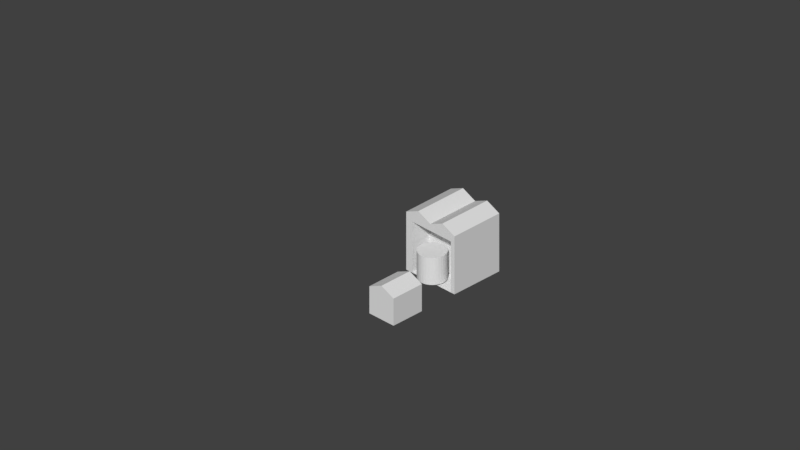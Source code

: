 # Source: steelmill.blend  (saved by Blender 2.79.0; exported with 4.5.12 LTS)
import bpy
from mathutils import Matrix  # noqa: F401  (used for matrix-valued properties, if any)

bpy.ops.wm.read_factory_settings(use_empty=True)
scene = bpy.context.scene
scene.name = 'Scene'

# ---- collections
col_collection_1 = bpy.data.collections.new('Collection 1'); scene.collection.children.link(col_collection_1)

# ---- world
world_world = bpy.data.worlds.new('World'); scene.world = world_world
world_world.color = (0.05088, 0.05088, 0.05088)
world_world.use_sun_shadow = False
world_world.sun_shadow_jitter_overblur = 0.0
world_world.cycles.sampling_method = 'MANUAL'

# ---- cameras
cam_camera = bpy.data.cameras.new('Camera')
cam_camera.type = 'ORTHO'
cam_camera.clip_end = 100.0
cam_camera.lens = 35.0
cam_camera.sensor_width = 32.0
cam_camera.sensor_height = 18.0
cam_camera.ortho_scale = 20.0
cam_camera.dof.focus_distance = 0.0
cam_camera.dof.aperture_fstop = 128.0

# ---- meshes
me_cube_002 = bpy.data.meshes.new('Cube.002')
me_cube_002.from_pydata([(1.0, -1.0, 0.4875), (-0.7048, -1.0, 0.4875), (0.1476, -1.0, 0.4875), (-0.4886, -1.0, 0.4875), (1.0, -1.0, -1.0), (1.0, -1.0, 0.6889), (1.0, 0.5814, -1.0), (1.0, 0.5814, 0.6889), (0.5738, -1.0, 0.8825), (0.5738, 0.5814, 0.8825), (-0.7048, -1.0, -1.0), (-0.7048, -1.0, 0.6889), (-0.7048, 0.5814, -1.0), (-0.7048, 0.5814, 0.6889), (0.1476, -1.0, -1.0), (0.1476, -1.0, 0.6889), (0.1476, 0.5814, -1.0), (0.1476, 0.5814, 0.6889), (-0.2786, -1.0, 0.8825), (-0.2786, 0.5814, 0.8825), (-0.4886, -1.0, -1.0), (0.8738, -1.0, 0.4875), (0.8738, -1.0, -1.0), (0.8738, -0.404, 0.4875), (0.1476, -0.404, 0.4875), (0.1476, -0.404, -1.0), (-0.4886, -0.404, -1.0), (-0.4886, -0.404, 0.4875), (0.8738, -0.404, -1.0), (0.08615, -0.4769, -0.9368), (0.08615, -0.4769, -0.1525), (0.1626, -0.4845, -0.9368), (0.1626, -0.4845, -0.1525), (0.2362, -0.5068, -0.9368), (0.2362, -0.5068, -0.1525), (0.304, -0.543, -0.9368), (0.304, -0.543, -0.1525), (0.3634, -0.5918, -0.9368), (0.3634, -0.5918, -0.1525), (0.4122, -0.6512, -0.9368), (0.4122, -0.6512, -0.1525), (0.4484, -0.719, -0.9368), (0.4484, -0.719, -0.1525), (0.4707, -0.7926, -0.9368), (0.4707, -0.7926, -0.1525), (0.4783, -0.8691, -0.9368), (0.4783, -0.8691, -0.1525), (0.4707, -0.9456, -0.9368), (0.4707, -0.9456, -0.1525), (0.4484, -1.019, -0.9368), (0.4484, -1.019, -0.1525), (0.4122, -1.087, -0.9368), (0.4122, -1.087, -0.1525), (0.3634, -1.146, -0.9368), (0.3634, -1.146, -0.1525), (0.304, -1.195, -0.9368), (0.304, -1.195, -0.1525), (0.2362, -1.231, -0.9368), (0.2362, -1.231, -0.1525), (0.1626, -1.254, -0.9368), (0.1626, -1.254, -0.1525), (0.08615, -1.261, -0.9368), (0.08615, -1.261, -0.1525), (0.009644, -1.254, -0.9368), (0.009644, -1.254, -0.1525), (-0.06392, -1.231, -0.9368), (-0.06392, -1.231, -0.1525), (-0.1317, -1.195, -0.9368), (-0.1317, -1.195, -0.1525), (-0.1911, -1.146, -0.9368), (-0.1911, -1.146, -0.1525), (-0.2399, -1.087, -0.9368), (-0.2399, -1.087, -0.1525), (-0.2761, -1.019, -0.9368), (-0.2761, -1.019, -0.1525), (-0.2985, -0.9456, -0.9368), (-0.2985, -0.9456, -0.1525), (-0.306, -0.8691, -0.9368), (-0.306, -0.8691, -0.1525), (-0.2985, -0.7926, -0.9368), (-0.2985, -0.7926, -0.1525), (-0.2761, -0.719, -0.9368), (-0.2761, -0.719, -0.1525), (-0.2399, -0.6512, -0.9368), (-0.2399, -0.6512, -0.1525), (-0.1911, -0.5918, -0.9368), (-0.1911, -0.5918, -0.1525), (-0.1317, -0.543, -0.9368), (-0.1317, -0.543, -0.1525), (-0.06392, -0.5068, -0.9368), (-0.06392, -0.5068, -0.1525), (0.009645, -0.4845, -0.9368), (0.009645, -0.4845, -0.1525)], [], [(15, 5, 8), (16, 17, 9, 7, 6), (6, 7, 5, 0, 4), (4, 0, 21, 22), (7, 9, 8, 5), (8, 9, 17, 15), (10, 1, 11, 13, 12), (12, 13, 19, 17, 16), (25, 24, 27, 26), (14, 22, 28, 25), (17, 19, 18, 15), (18, 19, 13, 11), (11, 15, 18), (2, 21, 0, 5, 15), (1, 3, 2, 15, 11), (20, 3, 1, 10), (21, 2, 24, 23), (28, 23, 24, 25), (3, 20, 26, 27), (2, 3, 27, 24), (22, 21, 23, 28), (20, 14, 25, 26), (29, 30, 32, 31), (31, 32, 34, 33), (33, 34, 36, 35), (35, 36, 38, 37), (37, 38, 40, 39), (39, 40, 42, 41), (41, 42, 44, 43), (43, 44, 46, 45), (45, 46, 48, 47), (47, 48, 50, 49), (49, 50, 52, 51), (51, 52, 54, 53), (53, 54, 56, 55), (55, 56, 58, 57), (57, 58, 60, 59), (59, 60, 62, 61), (61, 62, 64, 63), (63, 64, 66, 65), (65, 66, 68, 67), (67, 68, 70, 69), (69, 70, 72, 71), (71, 72, 74, 73), (73, 74, 76, 75), (75, 76, 78, 77), (77, 78, 80, 79), (79, 80, 82, 81), (81, 82, 84, 83), (83, 84, 86, 85), (85, 86, 88, 87), (87, 88, 90, 89), (32, 30, 92, 90, 88, 86, 84, 82, 80, 78, 76, 74, 72, 70, 68, 66, 64, 62, 60, 58, 56, 54, 52, 50, 48, 46, 44, 42, 40, 38, 36, 34), (89, 90, 92, 91), (91, 92, 30, 29), (29, 31, 33, 35, 37, 39, 41, 43, 45, 47, 49, 51, 53, 55, 57, 59, 61, 63, 65, 67, 69, 71, 73, 75, 77, 79, 81, 83, 85, 87, 89, 91)])
me_cube_002.use_remesh_preserve_volume = False
me_cube_002.use_remesh_preserve_attributes = False
me_cube_002.use_mirror_vertex_groups = False
me_cube_002.update()
me_cube_001 = bpy.data.meshes.new('Cube.001')
me_cube_001.from_pydata([(0.1476, -1.0, -1.0), (0.1476, -1.0, -0.2099), (0.1476, 0.0004191, -1.0), (0.1476, 0.0004191, -0.2099), (1.0, -1.0, -1.0), (1.0, -1.0, -0.2099), (1.0, 0.0004191, -1.0), (1.0, 0.0004191, -0.2099), (0.5738, -1.0, -0.01638), (0.5738, 0.0004191, -0.01638)], [], [(0, 1, 3, 2), (2, 3, 9, 7, 6), (6, 7, 5, 4), (4, 5, 8, 1, 0), (2, 6, 4, 0), (7, 9, 8, 5), (8, 9, 3, 1)])
me_cube_001.use_remesh_preserve_volume = False
me_cube_001.use_remesh_preserve_attributes = False
me_cube_001.use_mirror_vertex_groups = False
me_cube_001.update()

# ---- objects
ob_furnace = bpy.data.objects.new('Furnace', me_cube_002)
ob_building1 = bpy.data.objects.new('Building1', me_cube_001)
ob_camera = bpy.data.objects.new('Camera', cam_camera)
ob_empty = bpy.data.objects.new('Empty', None)

# ---- transforms, parenting, visibility, modifiers, constraints
ob_furnace.location = (2.831, -0.6225, 1.0)
ob_furnace.lineart.crease_threshold = 0.0
ob_building1.location = (2.831, -2.777, 1.0)
ob_building1.lineart.crease_threshold = 0.0
ob_camera.location = (7.251, -6.968, 5.744)
ob_camera.rotation_euler = (1.03, 0.0, 0.7854)
ob_camera.lock_rotations_4d = False
ob_camera.empty_display_type = 'ARROWS'
ob_camera.color = (0.0, 0.0, 0.0, 0.0)
ob_camera.display_type = 'WIRE'
ob_camera.lineart.crease_threshold = 0.0
ob_empty.parent = ob_camera
ob_empty.matrix_parent_inverse = Matrix(((0.7071, 0.7071, -3.725e-09, -0.6884), (-0.2988, 0.2988, 0.9063, -0.6627), (0.6409, -0.6409, 0.4226, -11.22), (0.0, 0.0, 0.0, 1.0)))
ob_empty.location = (1.705, -7.063, 0.7167)
ob_empty.rotation_euler = (1.03, 0.0, 0.7854)
ob_empty.scale = (10.0, 10.0, 1.0)
ob_empty.empty_display_type = 'IMAGE'
ob_empty.empty_image_offset = (0.0, 0.0)
ob_empty.color = (1.0, 1.0, 1.0, 0.345)
ob_empty.show_transparent = True
ob_empty.lineart.crease_threshold = 0.0

# ---- collection membership
col_collection_1.objects.link(ob_furnace)
col_collection_1.objects.link(ob_building1)
col_collection_1.objects.link(ob_camera)
col_collection_1.objects.link(ob_empty)

# ---- scene / render settings (as saved in the file)
scene.camera = ob_camera
scene.frame_start = 1; scene.frame_end = 250; scene.frame_set(0)
scene.render.engine = 'BLENDER_EEVEE_NEXT'
scene.render.resolution_percentage = 50
scene.render.dither_intensity = 0.0
scene.cycles.use_denoising = False
scene.cycles.samples = 128
scene.cycles.sampling_pattern = 'TABULATED_SOBOL'
scene.cycles.use_adaptive_sampling = False
scene.cycles.use_light_tree = False
scene.cycles.blur_glossy = 0.0
scene.cycles.sample_clamp_indirect = 0.0
scene.view_settings.view_transform = 'Standard'
bpy.context.view_layer.update()

# ---- added for rendering (the .blend has no usable light): sun
light_auto_sun = bpy.data.lights.new('AutoSun', 'SUN')
light_auto_sun.energy = 3.0
light_auto_sun.angle = 0.0523599
ob_auto_sun = bpy.data.objects.new('AutoSun', light_auto_sun)
scene.collection.objects.link(ob_auto_sun)
ob_auto_sun.rotation_euler = (0.872665, 0.174533, 0.523599)
bpy.context.view_layer.update()
